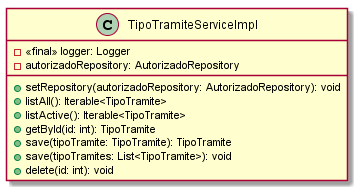

The diagram above was rendered by PlantUML. Its source (embedded in the PNG):
@startuml TipoTramiteServiceImpl

class TipoTramiteServiceImpl{
 - <<final>> logger: Logger
 - autorizadoRepository: AutorizadoRepository
 + setRepository(autorizadoRepository: AutorizadoRepository): void
 + listAll(): Iterable<TipoTramite>
 + listActive(): Iterable<TipoTramite>
 + getById(id: int): TipoTramite
 + save(tipoTramite: TipoTramite): TipoTramite
 + save(tipoTramites: List<TipoTramite>): void
 + delete(id: int): void
}

@enduml